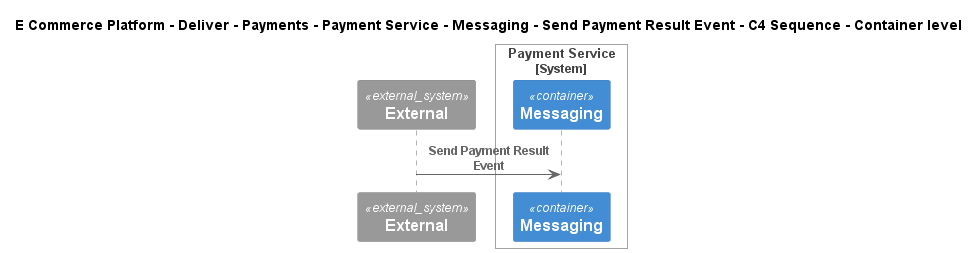

The diagram above was rendered by PlantUML. Its source (embedded in the PNG):
@startuml
!include ..\..\..\..\..\..\..\..\..\.c4s\C4_Sequence.puml
SHOW_FOOT_BOXES()

title E Commerce Platform - Deliver - Payments - Payment Service - Messaging - Send Payment Result Event - C4 Sequence - Container level

System_Ext(C4InterFlow.SoftwareSystems.ExternalSystem, "External", "")

System_Boundary(ECommercePlatform.Deliver.Payments.SoftwareSystems.PaymentService, "Payment Service")
    ContainerQueue(ECommercePlatform.Deliver.Payments.SoftwareSystems.PaymentService.Containers.Messaging, "Messaging", "", "")
Boundary_End()

Rel(C4InterFlow.SoftwareSystems.ExternalSystem, ECommercePlatform.Deliver.Payments.SoftwareSystems.PaymentService.Containers.Messaging, "Send Payment Result Event")


@enduml